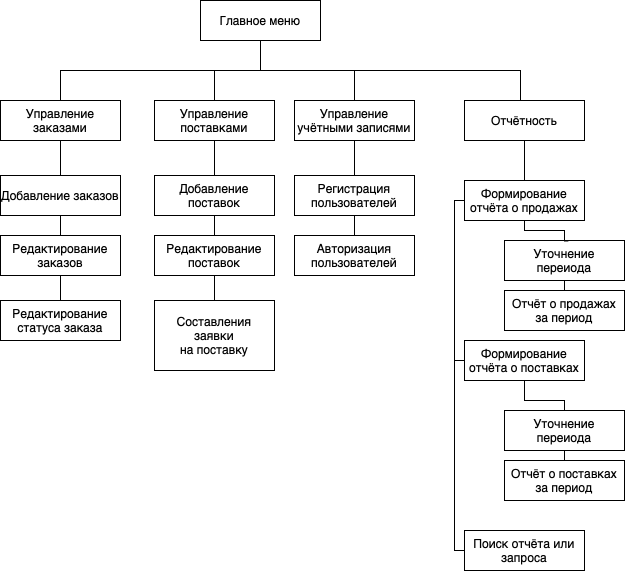

The diagram above was exported from draw.io. Its source (the exported page's mxGraphModel, read from the mxfile embedded in the PNG):
<mxGraphModel dx="1530" dy="874" grid="1" gridSize="10" guides="1" tooltips="1" connect="1" arrows="1" fold="1" page="1" pageScale="1" pageWidth="827" pageHeight="1169" math="0" shadow="0">
  <root>
    <mxCell id="0" />
    <mxCell id="1" parent="0" />
    <mxCell id="AhNV3txTKEynnAWxGbNM-18" style="edgeStyle=orthogonalEdgeStyle;rounded=0;orthogonalLoop=1;jettySize=auto;html=1;entryX=0.5;entryY=0;entryDx=0;entryDy=0;endArrow=none;endFill=0;" parent="1" source="AhNV3txTKEynnAWxGbNM-2" target="AhNV3txTKEynnAWxGbNM-3" edge="1">
      <mxGeometry relative="1" as="geometry">
        <Array as="points">
          <mxPoint x="520" y="480" />
          <mxPoint x="474" y="480" />
        </Array>
      </mxGeometry>
    </mxCell>
    <mxCell id="AhNV3txTKEynnAWxGbNM-22" style="edgeStyle=orthogonalEdgeStyle;rounded=0;orthogonalLoop=1;jettySize=auto;html=1;entryX=0.5;entryY=0;entryDx=0;entryDy=0;endArrow=none;endFill=0;" parent="1" source="AhNV3txTKEynnAWxGbNM-2" target="AhNV3txTKEynnAWxGbNM-21" edge="1">
      <mxGeometry relative="1" as="geometry">
        <Array as="points">
          <mxPoint x="520" y="480" />
          <mxPoint x="780" y="480" />
          <mxPoint x="780" y="510" />
        </Array>
      </mxGeometry>
    </mxCell>
    <mxCell id="gv22AO4PbtTH2eKs8vEe-2" style="edgeStyle=orthogonalEdgeStyle;rounded=0;orthogonalLoop=1;jettySize=auto;html=1;endArrow=none;endFill=0;" parent="1" source="AhNV3txTKEynnAWxGbNM-2" target="gv22AO4PbtTH2eKs8vEe-1" edge="1">
      <mxGeometry relative="1" as="geometry" />
    </mxCell>
    <mxCell id="JXf6hptWYM7NxtFVsDZX-8" style="edgeStyle=orthogonalEdgeStyle;rounded=0;orthogonalLoop=1;jettySize=auto;html=1;entryX=0.5;entryY=0;entryDx=0;entryDy=0;endArrow=none;endFill=0;" parent="1" source="AhNV3txTKEynnAWxGbNM-2" target="JXf6hptWYM7NxtFVsDZX-1" edge="1">
      <mxGeometry relative="1" as="geometry">
        <Array as="points">
          <mxPoint x="520" y="480" />
          <mxPoint x="320" y="480" />
        </Array>
      </mxGeometry>
    </mxCell>
    <mxCell id="AhNV3txTKEynnAWxGbNM-2" value="Главное меню" style="rounded=0;whiteSpace=wrap;html=1;" parent="1" vertex="1">
      <mxGeometry x="460" y="410" width="120" height="40" as="geometry" />
    </mxCell>
    <mxCell id="AhNV3txTKEynnAWxGbNM-45" style="edgeStyle=orthogonalEdgeStyle;rounded=0;orthogonalLoop=1;jettySize=auto;html=1;endArrow=none;endFill=0;" parent="1" source="AhNV3txTKEynnAWxGbNM-3" target="AhNV3txTKEynnAWxGbNM-39" edge="1">
      <mxGeometry relative="1" as="geometry" />
    </mxCell>
    <mxCell id="AhNV3txTKEynnAWxGbNM-3" value="Управление поставками" style="rounded=0;whiteSpace=wrap;html=1;" parent="1" vertex="1">
      <mxGeometry x="414" y="510" width="120" height="40" as="geometry" />
    </mxCell>
    <mxCell id="AhNV3txTKEynnAWxGbNM-34" style="edgeStyle=orthogonalEdgeStyle;rounded=0;orthogonalLoop=1;jettySize=auto;html=1;entryX=0.5;entryY=0;entryDx=0;entryDy=0;endArrow=none;endFill=0;" parent="1" source="AhNV3txTKEynnAWxGbNM-21" target="AhNV3txTKEynnAWxGbNM-23" edge="1">
      <mxGeometry relative="1" as="geometry" />
    </mxCell>
    <mxCell id="AhNV3txTKEynnAWxGbNM-21" value="Отчётность" style="rounded=0;whiteSpace=wrap;html=1;" parent="1" vertex="1">
      <mxGeometry x="724" y="510" width="120" height="40" as="geometry" />
    </mxCell>
    <mxCell id="AhNV3txTKEynnAWxGbNM-33" style="edgeStyle=orthogonalEdgeStyle;rounded=0;orthogonalLoop=1;jettySize=auto;html=1;entryX=0;entryY=0.5;entryDx=0;entryDy=0;endArrow=none;endFill=0;" parent="1" source="AhNV3txTKEynnAWxGbNM-23" target="AhNV3txTKEynnAWxGbNM-24" edge="1">
      <mxGeometry relative="1" as="geometry">
        <Array as="points">
          <mxPoint x="714" y="610" />
          <mxPoint x="714" y="770" />
        </Array>
      </mxGeometry>
    </mxCell>
    <mxCell id="AhNV3txTKEynnAWxGbNM-23" value="Формирование отчёта о продажах" style="rounded=0;whiteSpace=wrap;html=1;" parent="1" vertex="1">
      <mxGeometry x="724" y="590" width="120" height="40" as="geometry" />
    </mxCell>
    <mxCell id="AhNV3txTKEynnAWxGbNM-28" style="edgeStyle=orthogonalEdgeStyle;rounded=0;orthogonalLoop=1;jettySize=auto;html=1;entryX=0.5;entryY=0;entryDx=0;entryDy=0;endArrow=none;endFill=0;" parent="1" source="AhNV3txTKEynnAWxGbNM-24" target="AhNV3txTKEynnAWxGbNM-25" edge="1">
      <mxGeometry relative="1" as="geometry" />
    </mxCell>
    <mxCell id="gv22AO4PbtTH2eKs8vEe-23" style="edgeStyle=orthogonalEdgeStyle;rounded=0;orthogonalLoop=1;jettySize=auto;html=1;entryX=0;entryY=0.5;entryDx=0;entryDy=0;endArrow=none;endFill=0;" parent="1" source="AhNV3txTKEynnAWxGbNM-24" target="gv22AO4PbtTH2eKs8vEe-21" edge="1">
      <mxGeometry relative="1" as="geometry">
        <Array as="points">
          <mxPoint x="714" y="770" />
          <mxPoint x="714" y="960" />
        </Array>
      </mxGeometry>
    </mxCell>
    <mxCell id="AhNV3txTKEynnAWxGbNM-24" value="Формирование отчёта о поставках" style="rounded=0;whiteSpace=wrap;html=1;" parent="1" vertex="1">
      <mxGeometry x="724" y="750" width="120" height="40" as="geometry" />
    </mxCell>
    <mxCell id="AhNV3txTKEynnAWxGbNM-27" style="edgeStyle=orthogonalEdgeStyle;rounded=0;orthogonalLoop=1;jettySize=auto;html=1;entryX=0.5;entryY=0;entryDx=0;entryDy=0;endArrow=none;endFill=0;" parent="1" source="AhNV3txTKEynnAWxGbNM-25" target="AhNV3txTKEynnAWxGbNM-26" edge="1">
      <mxGeometry relative="1" as="geometry" />
    </mxCell>
    <mxCell id="AhNV3txTKEynnAWxGbNM-25" value="Уточнение переиода" style="rounded=0;whiteSpace=wrap;html=1;" parent="1" vertex="1">
      <mxGeometry x="764" y="820" width="120" height="40" as="geometry" />
    </mxCell>
    <mxCell id="AhNV3txTKEynnAWxGbNM-26" value="Отчёт о поставках&lt;br&gt;за период" style="rounded=0;whiteSpace=wrap;html=1;" parent="1" vertex="1">
      <mxGeometry x="764" y="870" width="120" height="40" as="geometry" />
    </mxCell>
    <mxCell id="AhNV3txTKEynnAWxGbNM-32" style="edgeStyle=orthogonalEdgeStyle;rounded=0;orthogonalLoop=1;jettySize=auto;html=1;entryX=0.5;entryY=0;entryDx=0;entryDy=0;endArrow=none;endFill=0;" parent="1" source="AhNV3txTKEynnAWxGbNM-29" target="AhNV3txTKEynnAWxGbNM-30" edge="1">
      <mxGeometry relative="1" as="geometry" />
    </mxCell>
    <mxCell id="AhNV3txTKEynnAWxGbNM-29" value="Уточнение переиода" style="rounded=0;whiteSpace=wrap;html=1;" parent="1" vertex="1">
      <mxGeometry x="764" y="650" width="120" height="40" as="geometry" />
    </mxCell>
    <mxCell id="AhNV3txTKEynnAWxGbNM-30" value="Отчёт о продажах &lt;br&gt;за период" style="rounded=0;whiteSpace=wrap;html=1;" parent="1" vertex="1">
      <mxGeometry x="764" y="700" width="120" height="40" as="geometry" />
    </mxCell>
    <mxCell id="AhNV3txTKEynnAWxGbNM-31" style="edgeStyle=orthogonalEdgeStyle;rounded=0;orthogonalLoop=1;jettySize=auto;html=1;entryX=0.532;entryY=0.012;entryDx=0;entryDy=0;entryPerimeter=0;endArrow=none;endFill=0;" parent="1" source="AhNV3txTKEynnAWxGbNM-23" target="AhNV3txTKEynnAWxGbNM-29" edge="1">
      <mxGeometry relative="1" as="geometry">
        <Array as="points">
          <mxPoint x="784" y="640" />
          <mxPoint x="824" y="640" />
          <mxPoint x="824" y="651" />
        </Array>
      </mxGeometry>
    </mxCell>
    <mxCell id="AhNV3txTKEynnAWxGbNM-41" style="edgeStyle=orthogonalEdgeStyle;rounded=0;orthogonalLoop=1;jettySize=auto;html=1;entryX=0;entryY=0.5;entryDx=0;entryDy=0;endArrow=none;endFill=0;" parent="1" source="AhNV3txTKEynnAWxGbNM-39" target="AhNV3txTKEynnAWxGbNM-40" edge="1">
      <mxGeometry relative="1" as="geometry">
        <Array as="points">
          <mxPoint x="474" y="650" />
        </Array>
      </mxGeometry>
    </mxCell>
    <mxCell id="AhNV3txTKEynnAWxGbNM-39" value="Добавление поставок" style="rounded=0;whiteSpace=wrap;html=1;" parent="1" vertex="1">
      <mxGeometry x="414" y="585" width="120" height="40" as="geometry" />
    </mxCell>
    <mxCell id="gv22AO4PbtTH2eKs8vEe-20" style="edgeStyle=orthogonalEdgeStyle;rounded=0;orthogonalLoop=1;jettySize=auto;html=1;endArrow=none;endFill=0;" parent="1" source="AhNV3txTKEynnAWxGbNM-40" target="gv22AO4PbtTH2eKs8vEe-19" edge="1">
      <mxGeometry relative="1" as="geometry" />
    </mxCell>
    <mxCell id="AhNV3txTKEynnAWxGbNM-40" value="Редактирование&lt;br&gt;поставок" style="rounded=0;whiteSpace=wrap;html=1;" parent="1" vertex="1">
      <mxGeometry x="414" y="645" width="120" height="40" as="geometry" />
    </mxCell>
    <mxCell id="gv22AO4PbtTH2eKs8vEe-5" style="edgeStyle=orthogonalEdgeStyle;rounded=0;orthogonalLoop=1;jettySize=auto;html=1;entryX=0.5;entryY=0;entryDx=0;entryDy=0;endArrow=none;endFill=0;" parent="1" source="gv22AO4PbtTH2eKs8vEe-1" target="gv22AO4PbtTH2eKs8vEe-3" edge="1">
      <mxGeometry relative="1" as="geometry" />
    </mxCell>
    <mxCell id="gv22AO4PbtTH2eKs8vEe-1" value="Управление учётными записями" style="rounded=0;whiteSpace=wrap;html=1;" parent="1" vertex="1">
      <mxGeometry x="554" y="510" width="120" height="40" as="geometry" />
    </mxCell>
    <mxCell id="gv22AO4PbtTH2eKs8vEe-6" style="edgeStyle=orthogonalEdgeStyle;rounded=0;orthogonalLoop=1;jettySize=auto;html=1;endArrow=none;endFill=0;" parent="1" source="gv22AO4PbtTH2eKs8vEe-3" target="gv22AO4PbtTH2eKs8vEe-4" edge="1">
      <mxGeometry relative="1" as="geometry" />
    </mxCell>
    <mxCell id="gv22AO4PbtTH2eKs8vEe-3" value="Регистрация пользователей" style="rounded=0;whiteSpace=wrap;html=1;" parent="1" vertex="1">
      <mxGeometry x="554" y="585" width="120" height="40" as="geometry" />
    </mxCell>
    <mxCell id="gv22AO4PbtTH2eKs8vEe-4" value="Авторизация пользователей" style="rounded=0;whiteSpace=wrap;html=1;" parent="1" vertex="1">
      <mxGeometry x="554" y="645" width="120" height="40" as="geometry" />
    </mxCell>
    <mxCell id="gv22AO4PbtTH2eKs8vEe-19" value="Составления &lt;br&gt;заявки &lt;br&gt;на поставку" style="rounded=0;whiteSpace=wrap;html=1;" parent="1" vertex="1">
      <mxGeometry x="414" y="710" width="120" height="70" as="geometry" />
    </mxCell>
    <mxCell id="gv22AO4PbtTH2eKs8vEe-21" value="Поиск отчёта или запроса" style="rounded=0;whiteSpace=wrap;html=1;" parent="1" vertex="1">
      <mxGeometry x="724" y="940" width="120" height="40" as="geometry" />
    </mxCell>
    <mxCell id="JXf6hptWYM7NxtFVsDZX-6" style="edgeStyle=orthogonalEdgeStyle;rounded=0;orthogonalLoop=1;jettySize=auto;html=1;entryX=0.5;entryY=0;entryDx=0;entryDy=0;endArrow=none;endFill=0;" parent="1" source="JXf6hptWYM7NxtFVsDZX-1" target="JXf6hptWYM7NxtFVsDZX-4" edge="1">
      <mxGeometry relative="1" as="geometry" />
    </mxCell>
    <mxCell id="JXf6hptWYM7NxtFVsDZX-1" value="Управление заказами" style="rounded=0;whiteSpace=wrap;html=1;" parent="1" vertex="1">
      <mxGeometry x="260" y="510" width="120" height="40" as="geometry" />
    </mxCell>
    <mxCell id="JXf6hptWYM7NxtFVsDZX-7" style="edgeStyle=orthogonalEdgeStyle;rounded=0;orthogonalLoop=1;jettySize=auto;html=1;entryX=0.5;entryY=0;entryDx=0;entryDy=0;endArrow=none;endFill=0;" parent="1" source="JXf6hptWYM7NxtFVsDZX-4" target="JXf6hptWYM7NxtFVsDZX-5" edge="1">
      <mxGeometry relative="1" as="geometry" />
    </mxCell>
    <mxCell id="JXf6hptWYM7NxtFVsDZX-4" value="Добавление заказов" style="rounded=0;whiteSpace=wrap;html=1;" parent="1" vertex="1">
      <mxGeometry x="260" y="585" width="120" height="40" as="geometry" />
    </mxCell>
    <mxCell id="9sShcboZ7i9K6UuHywzx-2" style="edgeStyle=orthogonalEdgeStyle;rounded=0;orthogonalLoop=1;jettySize=auto;html=1;entryX=0.5;entryY=0;entryDx=0;entryDy=0;endArrow=none;endFill=0;" edge="1" parent="1" source="JXf6hptWYM7NxtFVsDZX-5" target="9sShcboZ7i9K6UuHywzx-1">
      <mxGeometry relative="1" as="geometry" />
    </mxCell>
    <mxCell id="JXf6hptWYM7NxtFVsDZX-5" value="Редактирование&lt;br&gt;заказов" style="rounded=0;whiteSpace=wrap;html=1;" parent="1" vertex="1">
      <mxGeometry x="260" y="645" width="120" height="40" as="geometry" />
    </mxCell>
    <mxCell id="9sShcboZ7i9K6UuHywzx-1" value="Редактирование&lt;br&gt;статуса заказа" style="rounded=0;whiteSpace=wrap;html=1;" vertex="1" parent="1">
      <mxGeometry x="260" y="710" width="120" height="40" as="geometry" />
    </mxCell>
  </root>
</mxGraphModel>